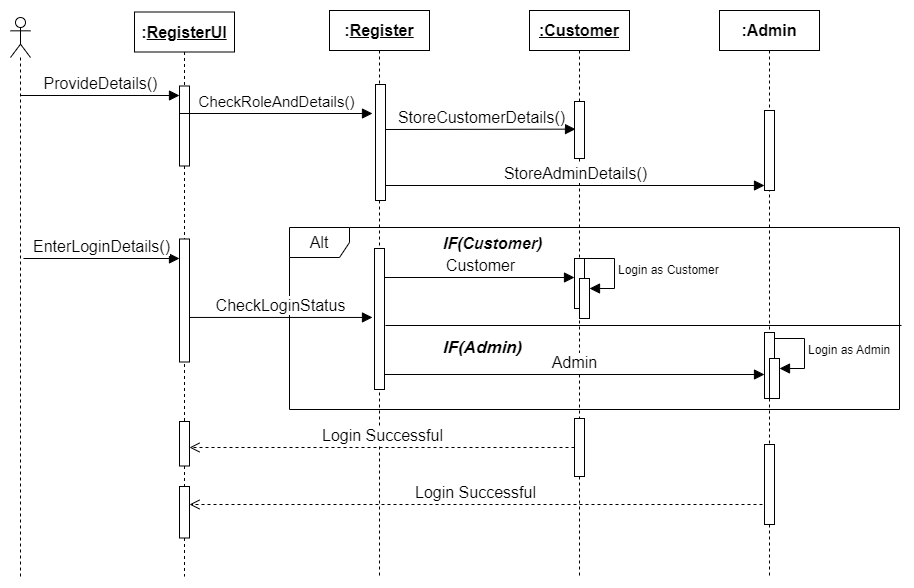

The diagram above was exported from draw.io. Its source (the exported page's mxGraphModel, read from the mxfile embedded in the PNG):
<mxGraphModel dx="1444" dy="726" grid="0" gridSize="10" guides="1" tooltips="1" connect="1" arrows="1" fold="1" page="0" pageScale="1" pageWidth="850" pageHeight="1100" math="0" shadow="0">
  <root>
    <mxCell id="0" />
    <mxCell id="1" parent="0" />
    <mxCell id="bZD_yxQhahzPIGA7wznk-1" value="&lt;b&gt;:&lt;u&gt;RegisterUI&lt;/u&gt;&lt;/b&gt;" style="shape=umlLifeline;perimeter=lifelinePerimeter;whiteSpace=wrap;html=1;container=1;dropTarget=0;collapsible=0;recursiveResize=0;outlineConnect=0;portConstraint=eastwest;newEdgeStyle={&quot;curved&quot;:0,&quot;rounded&quot;:0};fontSize=16;" vertex="1" parent="1">
      <mxGeometry x="-114" y="69.5" width="100" height="564.5" as="geometry" />
    </mxCell>
    <mxCell id="bZD_yxQhahzPIGA7wznk-8" value="" style="html=1;points=[[0,0,0,0,5],[0,1,0,0,-5],[1,0,0,0,5],[1,1,0,0,-5]];perimeter=orthogonalPerimeter;outlineConnect=0;targetShapes=umlLifeline;portConstraint=eastwest;newEdgeStyle={&quot;curved&quot;:0,&quot;rounded&quot;:0};fontSize=16;" vertex="1" parent="bZD_yxQhahzPIGA7wznk-1">
      <mxGeometry x="45" y="74" width="10" height="80" as="geometry" />
    </mxCell>
    <mxCell id="bZD_yxQhahzPIGA7wznk-16" value="" style="html=1;points=[[0,0,0,0,5],[0,1,0,0,-5],[1,0,0,0,5],[1,1,0,0,-5]];perimeter=orthogonalPerimeter;outlineConnect=0;targetShapes=umlLifeline;portConstraint=eastwest;newEdgeStyle={&quot;curved&quot;:0,&quot;rounded&quot;:0};fontSize=16;" vertex="1" parent="bZD_yxQhahzPIGA7wznk-1">
      <mxGeometry x="45" y="227" width="10" height="123" as="geometry" />
    </mxCell>
    <mxCell id="bZD_yxQhahzPIGA7wznk-32" value="" style="html=1;points=[[0,0,0,0,5],[0,1,0,0,-5],[1,0,0,0,5],[1,1,0,0,-5]];perimeter=orthogonalPerimeter;outlineConnect=0;targetShapes=umlLifeline;portConstraint=eastwest;newEdgeStyle={&quot;curved&quot;:0,&quot;rounded&quot;:0};fontSize=16;" vertex="1" parent="bZD_yxQhahzPIGA7wznk-1">
      <mxGeometry x="45" y="409.5" width="10" height="44.5" as="geometry" />
    </mxCell>
    <mxCell id="bZD_yxQhahzPIGA7wznk-34" value="" style="html=1;points=[[0,0,0,0,5],[0,1,0,0,-5],[1,0,0,0,5],[1,1,0,0,-5]];perimeter=orthogonalPerimeter;outlineConnect=0;targetShapes=umlLifeline;portConstraint=eastwest;newEdgeStyle={&quot;curved&quot;:0,&quot;rounded&quot;:0};fontSize=16;" vertex="1" parent="bZD_yxQhahzPIGA7wznk-1">
      <mxGeometry x="45" y="474.5" width="10" height="51.5" as="geometry" />
    </mxCell>
    <mxCell id="bZD_yxQhahzPIGA7wznk-3" value="" style="shape=umlLifeline;perimeter=lifelinePerimeter;whiteSpace=wrap;html=1;container=1;dropTarget=0;collapsible=0;recursiveResize=0;outlineConnect=0;portConstraint=eastwest;newEdgeStyle={&quot;curved&quot;:0,&quot;rounded&quot;:0};participant=umlActor;fontSize=16;" vertex="1" parent="1">
      <mxGeometry x="-238" y="75" width="20" height="559" as="geometry" />
    </mxCell>
    <mxCell id="bZD_yxQhahzPIGA7wznk-4" value="&lt;b&gt;:&lt;u&gt;Register&lt;/u&gt;&lt;/b&gt;" style="shape=umlLifeline;perimeter=lifelinePerimeter;whiteSpace=wrap;html=1;container=1;dropTarget=0;collapsible=0;recursiveResize=0;outlineConnect=0;portConstraint=eastwest;newEdgeStyle={&quot;curved&quot;:0,&quot;rounded&quot;:0};fontSize=16;" vertex="1" parent="1">
      <mxGeometry x="81" y="68" width="100" height="566" as="geometry" />
    </mxCell>
    <mxCell id="bZD_yxQhahzPIGA7wznk-10" value="" style="html=1;points=[[0,0,0,0,5],[0,1,0,0,-5],[1,0,0,0,5],[1,1,0,0,-5]];perimeter=orthogonalPerimeter;outlineConnect=0;targetShapes=umlLifeline;portConstraint=eastwest;newEdgeStyle={&quot;curved&quot;:0,&quot;rounded&quot;:0};fontSize=16;" vertex="1" parent="bZD_yxQhahzPIGA7wznk-4">
      <mxGeometry x="46" y="74" width="10" height="116" as="geometry" />
    </mxCell>
    <mxCell id="bZD_yxQhahzPIGA7wznk-5" value="&lt;u&gt;&lt;b&gt;:Customer&lt;/b&gt;&lt;/u&gt;" style="shape=umlLifeline;perimeter=lifelinePerimeter;whiteSpace=wrap;html=1;container=1;dropTarget=0;collapsible=0;recursiveResize=0;outlineConnect=0;portConstraint=eastwest;newEdgeStyle={&quot;curved&quot;:0,&quot;rounded&quot;:0};fontSize=16;" vertex="1" parent="1">
      <mxGeometry x="281" y="68" width="100" height="566" as="geometry" />
    </mxCell>
    <mxCell id="bZD_yxQhahzPIGA7wznk-12" value="" style="html=1;points=[[0,0,0,0,5],[0,1,0,0,-5],[1,0,0,0,5],[1,1,0,0,-5]];perimeter=orthogonalPerimeter;outlineConnect=0;targetShapes=umlLifeline;portConstraint=eastwest;newEdgeStyle={&quot;curved&quot;:0,&quot;rounded&quot;:0};fontSize=16;" vertex="1" parent="bZD_yxQhahzPIGA7wznk-5">
      <mxGeometry x="45" y="91" width="10" height="57" as="geometry" />
    </mxCell>
    <mxCell id="bZD_yxQhahzPIGA7wznk-31" value="" style="html=1;points=[[0,0,0,0,5],[0,1,0,0,-5],[1,0,0,0,5],[1,1,0,0,-5]];perimeter=orthogonalPerimeter;outlineConnect=0;targetShapes=umlLifeline;portConstraint=eastwest;newEdgeStyle={&quot;curved&quot;:0,&quot;rounded&quot;:0};fontSize=16;" vertex="1" parent="bZD_yxQhahzPIGA7wznk-5">
      <mxGeometry x="45" y="408" width="10" height="58" as="geometry" />
    </mxCell>
    <mxCell id="bZD_yxQhahzPIGA7wznk-6" value="&lt;b&gt;:Admin&lt;/b&gt;" style="shape=umlLifeline;perimeter=lifelinePerimeter;whiteSpace=wrap;html=1;container=1;dropTarget=0;collapsible=0;recursiveResize=0;outlineConnect=0;portConstraint=eastwest;newEdgeStyle={&quot;curved&quot;:0,&quot;rounded&quot;:0};fontSize=16;" vertex="1" parent="1">
      <mxGeometry x="471" y="68" width="100" height="566" as="geometry" />
    </mxCell>
    <mxCell id="bZD_yxQhahzPIGA7wznk-13" value="" style="html=1;points=[[0,0,0,0,5],[0,1,0,0,-5],[1,0,0,0,5],[1,1,0,0,-5]];perimeter=orthogonalPerimeter;outlineConnect=0;targetShapes=umlLifeline;portConstraint=eastwest;newEdgeStyle={&quot;curved&quot;:0,&quot;rounded&quot;:0};fontSize=16;" vertex="1" parent="bZD_yxQhahzPIGA7wznk-6">
      <mxGeometry x="45" y="100" width="10" height="80" as="geometry" />
    </mxCell>
    <mxCell id="bZD_yxQhahzPIGA7wznk-33" value="" style="html=1;points=[[0,0,0,0,5],[0,1,0,0,-5],[1,0,0,0,5],[1,1,0,0,-5]];perimeter=orthogonalPerimeter;outlineConnect=0;targetShapes=umlLifeline;portConstraint=eastwest;newEdgeStyle={&quot;curved&quot;:0,&quot;rounded&quot;:0};fontSize=16;" vertex="1" parent="bZD_yxQhahzPIGA7wznk-6">
      <mxGeometry x="45" y="434" width="10" height="80" as="geometry" />
    </mxCell>
    <mxCell id="bZD_yxQhahzPIGA7wznk-7" value="&lt;font style=&quot;font-size: 16px;&quot;&gt;ProvideDetails()&lt;/font&gt;" style="html=1;verticalAlign=bottom;endArrow=block;curved=0;rounded=0;fontSize=12;startSize=8;endSize=8;" edge="1" parent="1" target="bZD_yxQhahzPIGA7wznk-8">
      <mxGeometry width="80" relative="1" as="geometry">
        <mxPoint x="-228" y="153" as="sourcePoint" />
        <mxPoint x="-77.5" y="153" as="targetPoint" />
      </mxGeometry>
    </mxCell>
    <mxCell id="bZD_yxQhahzPIGA7wznk-9" value="&lt;span style=&quot;font-size: 15px;&quot;&gt;CheckRoleAndDetails()&lt;/span&gt;" style="html=1;verticalAlign=bottom;endArrow=block;curved=0;rounded=0;fontSize=12;startSize=8;endSize=8;" edge="1" parent="1">
      <mxGeometry width="80" relative="1" as="geometry">
        <mxPoint x="-69" y="171" as="sourcePoint" />
        <mxPoint x="124" y="171" as="targetPoint" />
      </mxGeometry>
    </mxCell>
    <mxCell id="bZD_yxQhahzPIGA7wznk-11" value="&lt;font style=&quot;font-size: 16px;&quot;&gt;StoreCustomerDetails()&lt;/font&gt;" style="html=1;verticalAlign=bottom;endArrow=block;curved=0;rounded=0;fontSize=12;startSize=8;endSize=8;entryX=0.1;entryY=0.485;entryDx=0;entryDy=0;entryPerimeter=0;" edge="1" parent="1" target="bZD_yxQhahzPIGA7wznk-12">
      <mxGeometry width="80" relative="1" as="geometry">
        <mxPoint x="137" y="187" as="sourcePoint" />
        <mxPoint x="319" y="187" as="targetPoint" />
      </mxGeometry>
    </mxCell>
    <mxCell id="bZD_yxQhahzPIGA7wznk-14" value="&lt;font style=&quot;font-size: 16px;&quot;&gt;StoreAdminDetails()&lt;/font&gt;" style="html=1;verticalAlign=bottom;endArrow=block;curved=0;rounded=0;fontSize=12;startSize=8;endSize=8;entryX=0;entryY=1;entryDx=0;entryDy=-5;entryPerimeter=0;" edge="1" parent="1" source="bZD_yxQhahzPIGA7wznk-10" target="bZD_yxQhahzPIGA7wznk-13">
      <mxGeometry width="80" relative="1" as="geometry">
        <mxPoint x="233" y="238" as="sourcePoint" />
        <mxPoint x="313" y="238" as="targetPoint" />
      </mxGeometry>
    </mxCell>
    <mxCell id="bZD_yxQhahzPIGA7wznk-15" value="&lt;font style=&quot;font-size: 16px;&quot;&gt;EnterLoginDetails()&lt;/font&gt;" style="html=1;verticalAlign=bottom;endArrow=block;curved=0;rounded=0;fontSize=12;startSize=8;endSize=8;" edge="1" parent="1" target="bZD_yxQhahzPIGA7wznk-16">
      <mxGeometry width="80" relative="1" as="geometry">
        <mxPoint x="-225" y="316" as="sourcePoint" />
        <mxPoint x="-145" y="316" as="targetPoint" />
      </mxGeometry>
    </mxCell>
    <mxCell id="bZD_yxQhahzPIGA7wznk-17" value="Alt" style="shape=umlFrame;whiteSpace=wrap;html=1;pointerEvents=0;fontSize=16;" vertex="1" parent="1">
      <mxGeometry x="41" y="285" width="610" height="182" as="geometry" />
    </mxCell>
    <mxCell id="bZD_yxQhahzPIGA7wznk-18" value="" style="html=1;points=[[0,0,0,0,5],[0,1,0,0,-5],[1,0,0,0,5],[1,1,0,0,-5]];perimeter=orthogonalPerimeter;outlineConnect=0;targetShapes=umlLifeline;portConstraint=eastwest;newEdgeStyle={&quot;curved&quot;:0,&quot;rounded&quot;:0};fontSize=16;" vertex="1" parent="1">
      <mxGeometry x="126" y="306" width="10" height="141" as="geometry" />
    </mxCell>
    <mxCell id="bZD_yxQhahzPIGA7wznk-19" value="" style="endArrow=none;html=1;rounded=0;fontSize=12;startSize=8;endSize=8;curved=1;" edge="1" parent="1">
      <mxGeometry width="50" height="50" relative="1" as="geometry">
        <mxPoint x="137" y="383" as="sourcePoint" />
        <mxPoint x="653" y="383" as="targetPoint" />
      </mxGeometry>
    </mxCell>
    <mxCell id="bZD_yxQhahzPIGA7wznk-20" value="&lt;span style=&quot;font-size: 16px;&quot;&gt;CheckLoginStatus&lt;/span&gt;" style="html=1;verticalAlign=bottom;endArrow=block;curved=0;rounded=0;fontSize=12;startSize=8;endSize=8;entryX=-0.2;entryY=0.489;entryDx=0;entryDy=0;entryPerimeter=0;" edge="1" parent="1" source="bZD_yxQhahzPIGA7wznk-16" target="bZD_yxQhahzPIGA7wznk-18">
      <mxGeometry width="80" relative="1" as="geometry">
        <mxPoint x="-9" y="354" as="sourcePoint" />
        <mxPoint x="71" y="354" as="targetPoint" />
      </mxGeometry>
    </mxCell>
    <mxCell id="bZD_yxQhahzPIGA7wznk-21" value="&lt;b&gt;&lt;i&gt;IF(Customer)&lt;/i&gt;&lt;/b&gt;" style="text;html=1;align=center;verticalAlign=middle;resizable=0;points=[];autosize=1;strokeColor=none;fillColor=none;fontSize=16;" vertex="1" parent="1">
      <mxGeometry x="185" y="285" width="118" height="31" as="geometry" />
    </mxCell>
    <mxCell id="bZD_yxQhahzPIGA7wznk-22" value="&lt;font style=&quot;font-size: 16px;&quot;&gt;Customer&lt;/font&gt;" style="html=1;verticalAlign=bottom;endArrow=block;curved=0;rounded=0;fontSize=12;startSize=8;endSize=8;" edge="1" parent="1">
      <mxGeometry width="80" relative="1" as="geometry">
        <mxPoint x="136" y="335" as="sourcePoint" />
        <mxPoint x="326" y="335" as="targetPoint" />
      </mxGeometry>
    </mxCell>
    <mxCell id="bZD_yxQhahzPIGA7wznk-23" value="" style="html=1;points=[[0,0,0,0,5],[0,1,0,0,-5],[1,0,0,0,5],[1,1,0,0,-5]];perimeter=orthogonalPerimeter;outlineConnect=0;targetShapes=umlLifeline;portConstraint=eastwest;newEdgeStyle={&quot;curved&quot;:0,&quot;rounded&quot;:0};fontSize=16;" vertex="1" parent="1">
      <mxGeometry x="326" y="316" width="10" height="50" as="geometry" />
    </mxCell>
    <mxCell id="bZD_yxQhahzPIGA7wznk-24" value="&lt;font style=&quot;font-size: 16px;&quot;&gt;Admin&lt;/font&gt;" style="html=1;verticalAlign=bottom;endArrow=block;curved=0;rounded=0;fontSize=12;startSize=8;endSize=8;entryX=0;entryY=1;entryDx=0;entryDy=-5;entryPerimeter=0;" edge="1" parent="1">
      <mxGeometry width="80" relative="1" as="geometry">
        <mxPoint x="136" y="432" as="sourcePoint" />
        <mxPoint x="516" y="432" as="targetPoint" />
      </mxGeometry>
    </mxCell>
    <mxCell id="bZD_yxQhahzPIGA7wznk-25" value="" style="html=1;points=[[0,0,0,0,5],[0,1,0,0,-5],[1,0,0,0,5],[1,1,0,0,-5]];perimeter=orthogonalPerimeter;outlineConnect=0;targetShapes=umlLifeline;portConstraint=eastwest;newEdgeStyle={&quot;curved&quot;:0,&quot;rounded&quot;:0};fontSize=16;" vertex="1" parent="1">
      <mxGeometry x="516" y="390" width="10" height="66" as="geometry" />
    </mxCell>
    <mxCell id="bZD_yxQhahzPIGA7wznk-26" value="" style="html=1;points=[[0,0,0,0,5],[0,1,0,0,-5],[1,0,0,0,5],[1,1,0,0,-5]];perimeter=orthogonalPerimeter;outlineConnect=0;targetShapes=umlLifeline;portConstraint=eastwest;newEdgeStyle={&quot;curved&quot;:0,&quot;rounded&quot;:0};fontSize=16;" vertex="1" parent="1">
      <mxGeometry x="331" y="336" width="10" height="40" as="geometry" />
    </mxCell>
    <mxCell id="bZD_yxQhahzPIGA7wznk-27" value="Login as Customer" style="html=1;align=left;spacingLeft=2;endArrow=block;rounded=0;edgeStyle=orthogonalEdgeStyle;curved=0;rounded=0;fontSize=12;startSize=8;endSize=8;" edge="1" target="bZD_yxQhahzPIGA7wznk-26" parent="1">
      <mxGeometry relative="1" as="geometry">
        <mxPoint x="336" y="316" as="sourcePoint" />
        <Array as="points">
          <mxPoint x="366" y="346" />
        </Array>
      </mxGeometry>
    </mxCell>
    <mxCell id="bZD_yxQhahzPIGA7wznk-28" value="" style="html=1;points=[[0,0,0,0,5],[0,1,0,0,-5],[1,0,0,0,5],[1,1,0,0,-5]];perimeter=orthogonalPerimeter;outlineConnect=0;targetShapes=umlLifeline;portConstraint=eastwest;newEdgeStyle={&quot;curved&quot;:0,&quot;rounded&quot;:0};fontSize=16;" vertex="1" parent="1">
      <mxGeometry x="521" y="416" width="10" height="40" as="geometry" />
    </mxCell>
    <mxCell id="bZD_yxQhahzPIGA7wznk-29" value="Login as Admin" style="html=1;align=left;spacingLeft=2;endArrow=block;rounded=0;edgeStyle=orthogonalEdgeStyle;curved=0;rounded=0;fontSize=12;startSize=8;endSize=8;" edge="1" target="bZD_yxQhahzPIGA7wznk-28" parent="1">
      <mxGeometry relative="1" as="geometry">
        <mxPoint x="526" y="396" as="sourcePoint" />
        <Array as="points">
          <mxPoint x="556" y="426" />
        </Array>
      </mxGeometry>
    </mxCell>
    <mxCell id="bZD_yxQhahzPIGA7wznk-30" value="&lt;font style=&quot;font-size: 16px;&quot;&gt;Login Successful&lt;/font&gt;" style="html=1;verticalAlign=bottom;endArrow=open;dashed=1;endSize=8;curved=0;rounded=0;fontSize=12;" edge="1" parent="1" source="bZD_yxQhahzPIGA7wznk-31" target="bZD_yxQhahzPIGA7wznk-32">
      <mxGeometry relative="1" as="geometry">
        <mxPoint x="287" y="502" as="sourcePoint" />
        <mxPoint x="207" y="502" as="targetPoint" />
      </mxGeometry>
    </mxCell>
    <mxCell id="bZD_yxQhahzPIGA7wznk-35" value="&lt;font style=&quot;font-size: 16px;&quot;&gt;Login Successful&lt;/font&gt;" style="html=1;verticalAlign=bottom;endArrow=open;dashed=1;endSize=8;curved=0;rounded=0;fontSize=12;" edge="1" parent="1" target="bZD_yxQhahzPIGA7wznk-34">
      <mxGeometry relative="1" as="geometry">
        <mxPoint x="514" y="562" as="sourcePoint" />
        <mxPoint x="434" y="562" as="targetPoint" />
      </mxGeometry>
    </mxCell>
    <mxCell id="bZD_yxQhahzPIGA7wznk-36" value="&lt;font style=&quot;font-size: 17px;&quot;&gt;&lt;b&gt;&lt;i&gt;IF(Admin)&lt;/i&gt;&lt;/b&gt;&lt;/font&gt;" style="text;html=1;align=center;verticalAlign=middle;resizable=0;points=[];autosize=1;strokeColor=none;fillColor=none;fontSize=16;" vertex="1" parent="1">
      <mxGeometry x="185" y="390" width="97" height="32" as="geometry" />
    </mxCell>
  </root>
</mxGraphModel>